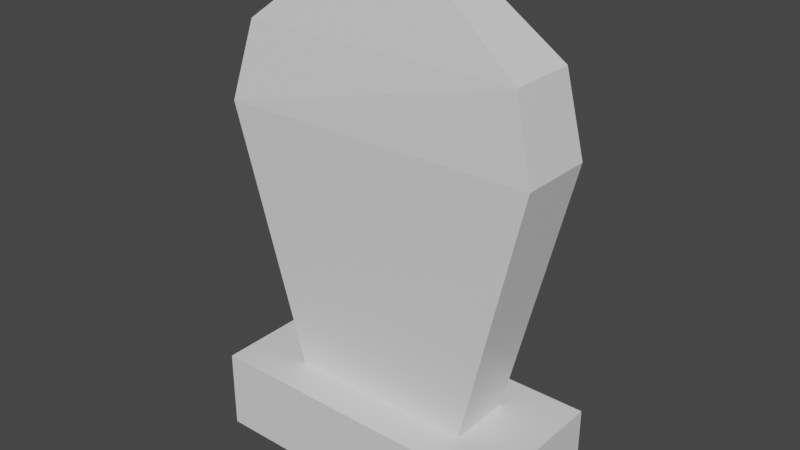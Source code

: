 # Source: Gravestone02.blend  (saved by Blender 3.0.42; exported with 4.5.12 LTS)
import bpy
from mathutils import Matrix  # noqa: F401  (used for matrix-valued properties, if any)

bpy.ops.wm.read_factory_settings(use_empty=True)
scene = bpy.context.scene
scene.name = 'Scene'

# ---- collections
col_collection = bpy.data.collections.new('Collection'); scene.collection.children.link(col_collection)

# ---- materials (node trees are filled in below, after node groups)
mat_material = bpy.data.materials.new('Material')
mat_material.alpha_threshold = 0.0
mat_material.use_transparent_shadow = False
mat_material.line_color = (0.0, 0.0, 0.0, 1.0)

# ---- material node trees
mat_material.use_nodes = True; mat_material.node_tree.nodes.clear()
_N = mat_material.node_tree.nodes; _L = mat_material.node_tree.links
n0 = _N.new('ShaderNodeOutputMaterial'); n0.name = 'Material Output'; n0.location = (300, 300)
n1 = _N.new('ShaderNodeBsdfPrincipled'); n1.name = 'Principled BSDF'; n1.location = (10, 300)
n1.distribution = 'GGX'
n1.subsurface_method = 'RANDOM_WALK_SKIN'
n1.inputs[2].default_value = 0.4
n1.inputs[3].default_value = 1.45
n1.inputs[27].default_value = (0.0, 0.0, 0.0, 1.0)
n1.inputs[28].default_value = 1.0
_L.new(n1.outputs[0], n0.inputs[0])
n0.is_active_output = True

# ---- world
world_world = bpy.data.worlds.new('World'); scene.world = world_world
world_world.use_nodes = True; world_world.node_tree.nodes.clear()
_N = world_world.node_tree.nodes; _L = world_world.node_tree.links
n0 = _N.new('ShaderNodeOutputWorld'); n0.name = 'World Output'; n0.location = (300, 300)
n1 = _N.new('ShaderNodeBackground'); n1.name = 'Background'; n1.location = (10, 300)
n1.inputs[0].default_value = (0.05088, 0.05088, 0.05088, 1.0)
_L.new(n1.outputs[0], n0.inputs[0])
n0.is_active_output = True
world_world.color = (0.05088, 0.05088, 0.05088)
world_world.use_sun_shadow = False
world_world.sun_shadow_jitter_overblur = 0.0

# ---- meshes
me_cube = bpy.data.meshes.new('Cube')
me_cube.from_pydata([(1.0, 1.0, 1.0), (1.0, 1.0, -1.0), (1.0, -1.0, 1.0), (1.0, -1.0, -1.0), (-1.0, 1.0, 1.0), (-1.0, 1.0, -1.0), (-1.0, -1.0, 1.0), (-1.0, -1.0, -1.0)], [], [(0, 4, 6, 2), (3, 2, 6, 7), (7, 6, 4, 5), (5, 1, 3, 7), (1, 0, 2, 3), (5, 4, 0, 1)])
_uv = me_cube.uv_layers.new(name='UVMap')
_uv.uv.foreach_set('vector', [0.625, 0.5, 0.875, 0.5, 0.875, 0.75, 0.625, 0.75, 0.375, 0.75, 0.625, 0.75, 0.625, 1.0, 0.375, 1.0, 0.375, 0.0, 0.625, 0.0, 0.625, 0.25, 0.375, 0.25, 0.125, 0.5, 0.375, 0.5, 0.375, 0.75, 0.125, 0.75, 0.375, 0.5, 0.625, 0.5, 0.625, 0.75, 0.375, 0.75, 0.375, 0.25, 0.625, 0.25, 0.625, 0.5, 0.375, 0.5])
me_cube.materials.append(mat_material)
me_cube.use_remesh_preserve_volume = False
me_cube.use_remesh_preserve_attributes = False
me_cube.use_mirror_vertex_groups = False
me_cube.update()
me_cube_001 = bpy.data.meshes.new('Cube.001')
me_cube_001.from_pydata([(0.6559, 0.5109, 1.0), (0.2575, 0.3193, -1.0), (0.6559, -0.5109, 1.0), (0.2575, -0.3193, -1.0), (-0.6559, 0.5109, 1.0), (-0.2575, 0.3193, -1.0), (-0.6559, -0.5109, 1.0), (-0.2575, -0.3193, -1.0), (1.0, 0.5418, -0.6313), (-1.0, -0.5418, -0.6313), (1.0, -0.5418, -0.6313), (-1.0, 0.5418, -0.6313), (-1.131, -0.7101, -0.2722), (1.131, 0.5865, -0.2722), (1.131, -0.5865, -0.2722), (-1.131, 0.7101, -0.2722)], [], [(0, 4, 6, 2), (14, 2, 6, 12), (12, 6, 4, 15), (5, 1, 3, 7), (13, 0, 2, 14), (15, 4, 0, 13), (5, 11, 8, 1), (1, 8, 10, 3), (7, 9, 11, 5), (3, 10, 9, 7), (11, 15, 13, 8), (8, 13, 14, 10), (9, 12, 15, 11), (10, 14, 12, 9)])
_uv = me_cube_001.uv_layers.new(name='UVMap')
_uv.uv.foreach_set('vector', [0.625, 0.5, 0.875, 0.5, 0.875, 0.75, 0.625, 0.75, 0.479, 0.75, 0.625, 0.75, 0.625, 1.0, 0.479, 1.0, 0.479, 0.0, 0.625, 0.0, 0.625, 0.25, 0.479, 0.25, 0.125, 0.5, 0.375, 0.5, 0.375, 0.75, 0.125, 0.75, 0.479, 0.5, 0.625, 0.5, 0.625, 0.75, 0.479, 0.75, 0.479, 0.25, 0.625, 0.25, 0.625, 0.5, 0.479, 0.5, 0.375, 0.25, 0.4377, 0.25, 0.4377, 0.5, 0.375, 0.5, 0.375, 0.5, 0.4377, 0.5, 0.4377, 0.75, 0.375, 0.75, 0.375, 0.0, 0.4377, 0.0, 0.4377, 0.25, 0.375, 0.25, 0.375, 0.75, 0.4377, 0.75, 0.4377, 1.0, 0.375, 1.0, 0.4377, 0.25, 0.479, 0.25, 0.479, 0.5, 0.4377, 0.5, 0.4377, 0.5, 0.479, 0.5, 0.479, 0.75, 0.4377, 0.75, 0.4377, 0.0, 0.479, 0.0, 0.479, 0.25, 0.4377, 0.25, 0.4377, 0.75, 0.479, 0.75, 0.479, 1.0, 0.4377, 1.0])
me_cube_001.materials.append(mat_material)
me_cube_001.use_remesh_preserve_volume = False
me_cube_001.use_remesh_preserve_attributes = False
me_cube_001.use_mirror_vertex_groups = False
me_cube_001.update()

# ---- objects
ob_cube = bpy.data.objects.new('Cube', me_cube)
ob_cube_001 = bpy.data.objects.new('Cube.001', me_cube_001)

# ---- transforms, parenting, visibility, modifiers, constraints
ob_cube.location = (0.0, 0.0, 0.0)
ob_cube.scale = (1.0, 0.4558, 0.2548)
ob_cube.lock_rotations_4d = False
ob_cube.empty_display_type = 'ARROWS'
ob_cube.lineart.crease_threshold = 0.0
ob_cube_001.location = (0.0, 0.0, 1.545)
ob_cube_001.scale = (0.8825, 0.4022, -1.369)
ob_cube_001.lock_rotations_4d = False
ob_cube_001.empty_display_type = 'ARROWS'
ob_cube_001.lineart.crease_threshold = 0.0

# ---- collection membership
col_collection.objects.link(ob_cube)
col_collection.objects.link(ob_cube_001)

# ---- scene / render settings (as saved in the file)
scene.frame_start = 1; scene.frame_end = 250; scene.frame_set(141)
scene.render.engine = 'BLENDER_EEVEE_NEXT'
scene.cycles.sampling_pattern = 'TABULATED_SOBOL'
scene.cycles.use_light_tree = False
scene.view_settings.view_transform = 'Filmic'
bpy.context.view_layer.update()

# ---- added for rendering (the .blend has no active camera and no usable light): camera, sun
cam_auto = bpy.data.cameras.new('AutoCamera')
cam_auto.lens = 50.0
cam_auto.sensor_width = 36.0
cam_auto.clip_end = 1000.0
ob_auto_camera = bpy.data.objects.new('AutoCamera', cam_auto)
scene.collection.objects.link(ob_auto_camera)
ob_auto_camera.location = (3.56799, -4.28159, 4.18388)
ob_auto_camera.rotation_euler = (1.09748, -7.21219e-08, 0.694738)
scene.camera = ob_auto_camera
light_auto_sun = bpy.data.lights.new('AutoSun', 'SUN')
light_auto_sun.energy = 3.0
light_auto_sun.angle = 0.0523599
ob_auto_sun = bpy.data.objects.new('AutoSun', light_auto_sun)
scene.collection.objects.link(ob_auto_sun)
ob_auto_sun.rotation_euler = (0.872665, 0.174533, 0.523599)
bpy.context.view_layer.update()
